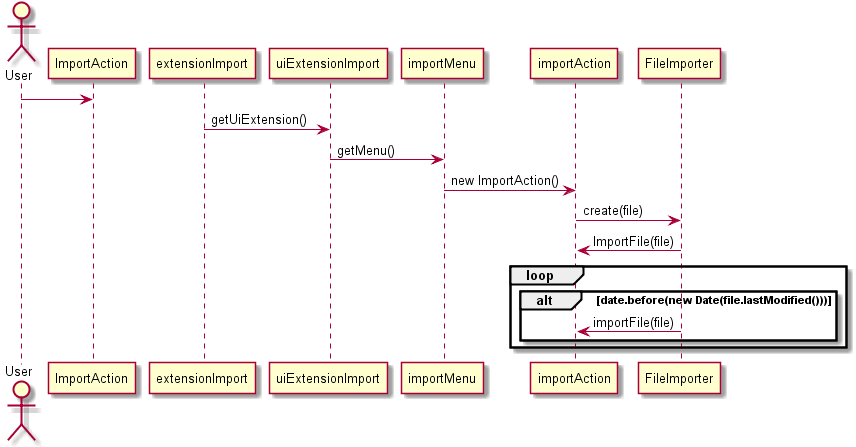

The diagram above was rendered by PlantUML. Its source (embedded in the PNG):
@startuml doc-files/us072_design1.png
   actor User
   User -> ImportAction : 
   extensionImport->uiExtensionImport: getUiExtension() 
   uiExtensionImport->importMenu: getMenu() 
   importMenu->importAction: new ImportAction()
   importAction->FileImporter: create(file)
   FileImporter->importAction: ImportFile(file)
   loop 
       alt date.before(new Date(file.lastModified()))
           FileImporter->importAction: importFile(file)
       end
   end
 @enduml